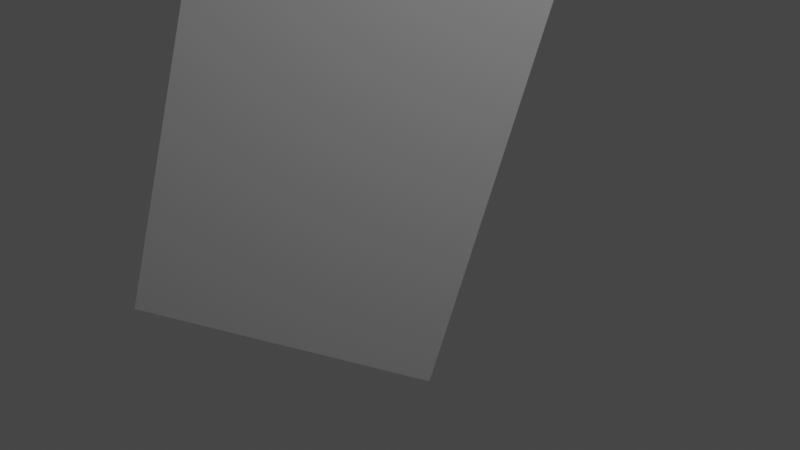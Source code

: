 # Source: cards.blend  (saved by Blender 3.1.7; exported with 4.5.12 LTS)
import bpy
from mathutils import Matrix  # noqa: F401  (used for matrix-valued properties, if any)

bpy.ops.wm.read_factory_settings(use_empty=True)
scene = bpy.context.scene
scene.name = 'Scene'

# ---- collections
col_collection = bpy.data.collections.new('Collection'); scene.collection.children.link(col_collection)

# ---- world
world_world = bpy.data.worlds.new('World'); scene.world = world_world
world_world.use_nodes = True; world_world.node_tree.nodes.clear()
_N = world_world.node_tree.nodes; _L = world_world.node_tree.links
n0 = _N.new('ShaderNodeOutputWorld'); n0.name = 'World Output'; n0.location = (300, 300)
n1 = _N.new('ShaderNodeBackground'); n1.name = 'Background'; n1.location = (10, 300)
n1.inputs[0].default_value = (0.05088, 0.05088, 0.05088, 1.0)
_L.new(n1.outputs[0], n0.inputs[0])
n0.is_active_output = True
world_world.color = (0.05088, 0.05088, 0.05088)
world_world.use_sun_shadow = False
world_world.sun_shadow_jitter_overblur = 0.0

# ---- cameras
cam_camera = bpy.data.cameras.new('Camera')
cam_camera.clip_end = 100.0
cam_camera.ortho_scale = 7.314

# ---- lights
light_light = bpy.data.lights.new('Light', 'POINT')
light_light.transmission_factor = 0.0
light_light.energy = 1000.0
light_light.shadow_soft_size = 0.1
light_light.shadow_maximum_resolution = 0.006
light_light.use_absolute_resolution = True

# ---- meshes
me_plane = bpy.data.meshes.new('Plane')
me_plane.from_pydata([(-0.6849, -2.609, -1.393), (1.253, -3.31, -0.877), (-0.3947, -1.191, -2.982), (1.544, -1.892, -2.467)], [], [(0, 1, 3, 2)])
_uv = me_plane.uv_layers.new(name='UVMap')
_uv.uv.foreach_set('vector', [0.0, 0.0, 1.0, 0.0, 1.0, 1.0, 0.0, 1.0])
me_plane.use_remesh_fix_poles = True
me_plane.use_remesh_preserve_attributes = False
me_plane.update()

# ---- objects
ob_light = bpy.data.objects.new('Light', light_light)
ob_camera = bpy.data.objects.new('Camera', cam_camera)
ob_plane = bpy.data.objects.new('Plane', me_plane)

# ---- transforms, parenting, visibility, modifiers, constraints
ob_light.location = (4.076, 1.005, 5.904)
ob_light.rotation_euler = (0.6503, 0.05522, 1.866)
ob_light.lock_rotations_4d = False
ob_light.empty_display_type = 'ARROWS'
ob_light.color = (0.0, 0.0, 0.0, 0.0)
ob_light.lineart.crease_threshold = 0.0
ob_camera.location = (7.359, -6.926, 4.958)
ob_camera.rotation_euler = (1.109, 0.0, 0.8149)
ob_camera.lock_rotations_4d = False
ob_camera.empty_display_type = 'ARROWS'
ob_camera.color = (0.0, 0.0, 0.0, 0.0)
ob_camera.display_type = 'WIRE'
ob_camera.lineart.crease_threshold = 0.0
ob_plane.location = (0.0, 0.0, 0.0)
ob_plane.rotation_euler = (1.571, 1.571, 0.0)
ob_plane.scale = (5.0, 3.0, 2.5)

# ---- collection membership
col_collection.objects.link(ob_light)
col_collection.objects.link(ob_camera)
col_collection.objects.link(ob_plane)

# ---- scene / render settings (as saved in the file)
scene.camera = ob_camera
scene.frame_start = 1; scene.frame_end = 250; scene.frame_set(1)
scene.render.engine = 'BLENDER_EEVEE_NEXT'
scene.cycles.sampling_pattern = 'TABULATED_SOBOL'
scene.cycles.use_light_tree = False
scene.view_settings.view_transform = 'Filmic'
bpy.context.view_layer.update()
